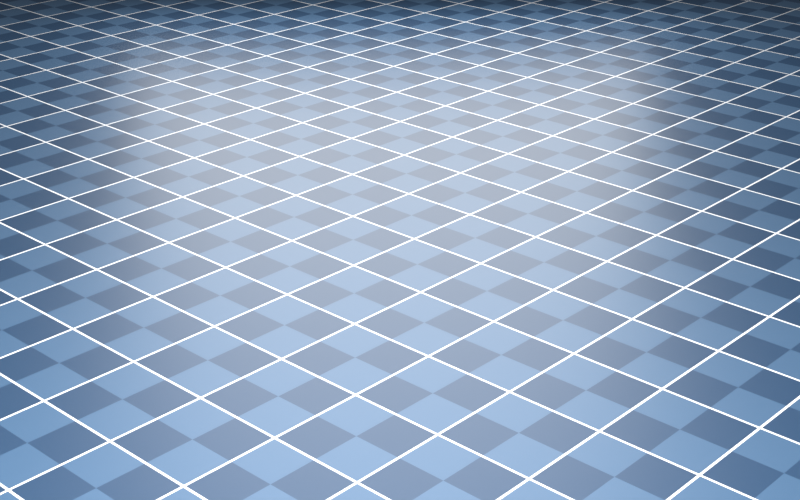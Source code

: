 # Source: roboracer_car.blend  (saved by Blender 5.3.31; exported with 4.5.12 LTS)
import bpy
from mathutils import Matrix  # noqa: F401  (used for matrix-valued properties, if any)

bpy.ops.wm.read_factory_settings(use_empty=True)
scene = bpy.context.scene
scene.name = 'Car_Checker'

# ---- collections
col_roboracer_car = bpy.data.collections.new('Roboracer_Car'); scene.collection.children.link(col_roboracer_car)
col_render_stage = bpy.data.collections.new('Render_Stage'); scene.collection.children.link(col_render_stage)
col_ground_checker = bpy.data.collections.new('Ground_Checker'); scene.collection.children.link(col_ground_checker)
col_roboracer_frame = bpy.data.collections.new('Roboracer_Frame')  # instanced only; not linked into the scene
col_roboracer_front_axle = bpy.data.collections.new('Roboracer_Front_Axle')  # instanced only; not linked into the scene
col_traxxas_6873t_l = bpy.data.collections.new('Traxxas_6873T_L')  # instanced only; not linked into the scene
col_traxxas_6873t_r = bpy.data.collections.new('Traxxas_6873T_R')  # instanced only; not linked into the scene
col_roboracer_center_of_mass = bpy.data.collections.new('Roboracer_Center_Of_Mass')  # instanced only; not linked into the scene
col_roboracer_rear_bumper = bpy.data.collections.new('Roboracer_Rear_Bumper')  # instanced only; not linked into the scene
col_roboracer_front_bumper = bpy.data.collections.new('Roboracer_Front_Bumper')  # instanced only; not linked into the scene

# ---- materials (node trees are filled in below, after node groups)
mat_ground_checker = bpy.data.materials.new('Ground_Checker')

# ---- material node trees
mat_ground_checker.use_nodes = True; mat_ground_checker.node_tree.nodes.clear()
_N = mat_ground_checker.node_tree.nodes; _L = mat_ground_checker.node_tree.links
n0 = _N.new('ShaderNodeBsdfPrincipled'); n0.name = 'Principled BSDF'; n0.location = (-200, 100)
n0.inputs[2].default_value = 0.45
n0.inputs[10].default_value = 0.005
n1 = _N.new('ShaderNodeOutputMaterial'); n1.name = 'Material Output'; n1.location = (200, 100)
n2 = _N.new('ShaderNodeTexCoord'); n2.name = 'Texture Coordinate'; n2.location = (0, 0)
n3 = _N.new('ShaderNodeMapping'); n3.name = 'Mapping'; n3.location = (0, 0)
n3.inputs[3].default_value = (10.0, 10.0, 1.0)
n4 = _N.new('ShaderNodeTexChecker'); n4.name = 'Checker Texture'; n4.location = (0, 0)
n4.inputs[1].default_value = (0.0331, 0.07324, 0.1329, 1.0)
n4.inputs[2].default_value = (0.01002, 0.0331, 0.07324, 1.0)
n4.inputs[3].default_value = 2.0
n5 = _N.new('ShaderNodeSeparateXYZ'); n5.name = 'Separate XYZ'; n5.location = (0, 0)
n6 = _N.new('ShaderNodeMath'); n6.name = 'Math'; n6.location = (0, 0)
n6.operation = 'MAXIMUM'
n7 = _N.new('ShaderNodeMath'); n7.name = 'Math.001'; n7.location = (0, 0)
n7.operation = 'FRACT'
n8 = _N.new('ShaderNodeMath'); n8.name = 'Math.002'; n8.location = (0, 0)
n8.operation = 'PINGPONG'
n9 = _N.new('ShaderNodeMath'); n9.name = 'Math.003'; n9.location = (0, 0)
n9.operation = 'LESS_THAN'
n9.inputs[1].default_value = 0.012
n10 = _N.new('ShaderNodeMath'); n10.name = 'Math.004'; n10.location = (0, 0)
n10.operation = 'FRACT'
n11 = _N.new('ShaderNodeMath'); n11.name = 'Math.005'; n11.location = (0, 0)
n11.operation = 'PINGPONG'
n12 = _N.new('ShaderNodeMath'); n12.name = 'Math.006'; n12.location = (0, 0)
n12.operation = 'LESS_THAN'
n12.inputs[1].default_value = 0.012
n13 = _N.new('ShaderNodeMix'); n13.name = 'Mix'; n13.location = (0, 0)
n13.data_type = 'RGBA'
n13.inputs[7].default_value = (0.6038, 0.6038, 0.6038, 1.0)
_L.new(n0.outputs[0], n1.inputs[0])
_L.new(n2.outputs[3], n3.inputs[0])
_L.new(n3.outputs[0], n4.inputs[0])
_L.new(n3.outputs[0], n5.inputs[0])
_L.new(n5.outputs[0], n7.inputs[0])
_L.new(n7.outputs[0], n8.inputs[0])
_L.new(n8.outputs[0], n9.inputs[0])
_L.new(n9.outputs[0], n6.inputs[0])
_L.new(n5.outputs[1], n10.inputs[0])
_L.new(n10.outputs[0], n11.inputs[0])
_L.new(n11.outputs[0], n12.inputs[0])
_L.new(n12.outputs[0], n6.inputs[1])
_L.new(n6.outputs[0], n13.inputs[0])
_L.new(n4.outputs[0], n13.inputs[6])
_L.new(n13.outputs[2], n0.inputs[0])
n1.is_active_output = True

# ---- world
world_world_checker = bpy.data.worlds.new('World_Checker'); scene.world = world_world_checker
world_world_checker.use_nodes = True; world_world_checker.node_tree.nodes.clear()
_N = world_world_checker.node_tree.nodes; _L = world_world_checker.node_tree.links
n0 = _N.new('ShaderNodeBackground'); n0.name = 'Background'; n0.location = (-200, 100)
n0.inputs[0].default_value = (0.08, 0.09, 0.1, 1.0)
n1 = _N.new('ShaderNodeOutputWorld'); n1.name = 'World Output'; n1.location = (200, 100)
_L.new(n0.outputs[0], n1.inputs[0])
n1.is_active_output = True

# ---- cameras
cam_camera = bpy.data.cameras.new('Camera')
cam_camera.clip_start = 0.01
cam_camera.clip_end = 20.0
cam_camera.lens = 60.0

# ---- lights
light_key = bpy.data.lights.new('Key', 'AREA')
light_key.energy = 60.0
light_key.size = 0.8
light_fill = bpy.data.lights.new('Fill', 'AREA')
light_fill.energy = 15.0
light_fill.size = 1.0

# ---- meshes
me_ground_checker = bpy.data.meshes.new('Ground_Checker')
me_ground_checker.from_pydata([(-3.0, -3.0, 0.0), (3.0, -3.0, 0.0), (-3.0, 3.0, 0.0), (3.0, 3.0, 0.0)], [], [(0, 1, 3, 2)])
me_ground_checker.materials.append(mat_ground_checker)
me_ground_checker.update()

# ---- objects
ob_roboracer_car = bpy.data.objects.new('Roboracer_Car', None)
ob_car_frame = bpy.data.objects.new('Car_Frame', None)
ob_car_front_axle = bpy.data.objects.new('Car_Front_Axle', None)
ob_car_wheel_rear_l = bpy.data.objects.new('Car_Wheel_Rear_L', None)
ob_car_wheel_rear_r = bpy.data.objects.new('Car_Wheel_Rear_R', None)
ob_car_wheel_front_l = bpy.data.objects.new('Car_Wheel_Front_L', None)
ob_car_wheel_front_r = bpy.data.objects.new('Car_Wheel_Front_R', None)
ob_car_center_of_mass = bpy.data.objects.new('Car_Center_Of_Mass', None)
ob_car_rear_bumper = bpy.data.objects.new('Car_Rear_Bumper', None)
ob_car_front_bumper = bpy.data.objects.new('Car_Front_Bumper', None)
ob_camera = bpy.data.objects.new('Camera', cam_camera)
ob_camera_target = bpy.data.objects.new('Camera_Target', None)
ob_key = bpy.data.objects.new('Key', light_key)
ob_fill = bpy.data.objects.new('Fill', light_fill)
ob_ground_checker = bpy.data.objects.new('Ground_Checker', me_ground_checker)

# ---- transforms, parenting, visibility, modifiers, constraints
ob_roboracer_car.location = (0.0, 0.0, 0.055)
ob_roboracer_car.empty_display_type = 'ARROWS'
ob_roboracer_car.empty_display_size = 0.08
ob_car_frame.parent = ob_roboracer_car
ob_car_frame.location = (0.0, 0.0, 0.0)
ob_car_frame.empty_display_size = 0.02
ob_car_frame.instance_type = 'COLLECTION'
ob_car_front_axle.parent = ob_roboracer_car
ob_car_front_axle.location = (0.324, 0.0, 0.0)
ob_car_front_axle.empty_display_size = 0.02
ob_car_front_axle.instance_type = 'COLLECTION'
ob_car_wheel_rear_l.parent = ob_roboracer_car
ob_car_wheel_rear_l.location = (0.0, 0.145, 0.0)
ob_car_wheel_rear_l.rotation_euler = (0.0, 0.0, 1.571)
ob_car_wheel_rear_l.empty_display_size = 0.02
ob_car_wheel_rear_l.instance_type = 'COLLECTION'
ob_car_wheel_rear_r.parent = ob_roboracer_car
ob_car_wheel_rear_r.location = (0.0, -0.145, 0.0)
ob_car_wheel_rear_r.rotation_euler = (0.0, 0.0, -1.571)
ob_car_wheel_rear_r.empty_display_size = 0.02
ob_car_wheel_rear_r.instance_type = 'COLLECTION'
ob_car_wheel_front_l.parent = ob_car_front_axle
ob_car_wheel_front_l.location = (0.0, 0.145, 0.0)
ob_car_wheel_front_l.rotation_euler = (0.0, 0.0, 1.571)
ob_car_wheel_front_l.empty_display_size = 0.02
ob_car_wheel_front_l.instance_type = 'COLLECTION'
ob_car_wheel_front_r.parent = ob_car_front_axle
ob_car_wheel_front_r.location = (0.0, -0.145, 0.0)
ob_car_wheel_front_r.rotation_euler = (0.0, 0.0, -1.571)
ob_car_wheel_front_r.empty_display_size = 0.02
ob_car_wheel_front_r.instance_type = 'COLLECTION'
ob_car_center_of_mass.parent = ob_roboracer_car
ob_car_center_of_mass.location = (0.1553, 0.0, 0.01434)
ob_car_center_of_mass.instance_type = 'COLLECTION'
ob_car_rear_bumper.parent = ob_car_frame
ob_car_rear_bumper.location = (-0.1348, 0.0, 0.0)
ob_car_rear_bumper.instance_type = 'COLLECTION'
ob_car_front_bumper.parent = ob_car_front_axle
ob_car_front_bumper.location = (0.1671, 0.0, 0.0)
ob_car_front_bumper.instance_type = 'COLLECTION'
ob_camera.location = (1.05, -0.95, 0.62)
_c = ob_camera.constraints.new('TRACK_TO'); _c.name = 'Track To'
_c.target = ob_camera_target
ob_camera_target.location = (0.17, 0.0, 0.04)
ob_key.location = (0.6, -0.6, 1.0)
_c = ob_key.constraints.new('TRACK_TO'); _c.name = 'Track To'
_c.target = ob_camera_target
ob_fill.location = (-0.5, 0.7, 0.6)
_c = ob_fill.constraints.new('TRACK_TO'); _c.name = 'Track To'
_c.target = ob_camera_target
ob_ground_checker.location = (0.0, 0.0, 0.0)
ob_car_frame.instance_collection = col_roboracer_frame
ob_car_front_axle.instance_collection = col_roboracer_front_axle
ob_car_wheel_rear_l.instance_collection = col_traxxas_6873t_l
ob_car_wheel_rear_r.instance_collection = col_traxxas_6873t_r
ob_car_wheel_front_l.instance_collection = col_traxxas_6873t_l
ob_car_wheel_front_r.instance_collection = col_traxxas_6873t_r
ob_car_center_of_mass.instance_collection = col_roboracer_center_of_mass
ob_car_rear_bumper.instance_collection = col_roboracer_rear_bumper
ob_car_front_bumper.instance_collection = col_roboracer_front_bumper

# ---- collection membership
col_roboracer_car.objects.link(ob_roboracer_car)
col_roboracer_car.objects.link(ob_car_frame)
col_roboracer_car.objects.link(ob_car_front_axle)
col_roboracer_car.objects.link(ob_car_wheel_rear_l)
col_roboracer_car.objects.link(ob_car_wheel_rear_r)
col_roboracer_car.objects.link(ob_car_wheel_front_l)
col_roboracer_car.objects.link(ob_car_wheel_front_r)
col_roboracer_car.objects.link(ob_car_center_of_mass)
col_roboracer_car.objects.link(ob_car_rear_bumper)
col_roboracer_car.objects.link(ob_car_front_bumper)
col_render_stage.objects.link(ob_camera)
col_render_stage.objects.link(ob_camera_target)
col_render_stage.objects.link(ob_key)
col_render_stage.objects.link(ob_fill)
col_ground_checker.objects.link(ob_ground_checker)

# ---- scene / render settings (as saved in the file)
scene.camera = ob_camera
scene.frame_start = 1; scene.frame_end = 250; scene.frame_set(1)
scene.render.engine = 'CYCLES'
scene.render.image_settings.exr_codec = 'NONE'
scene.render.resolution_x = 1600
scene.render.resolution_y = 1000
scene.render.use_bake_clear = False
scene.render.bake_margin = 0
scene.render.bake_bias = 0.0
scene.render.bake_samples = 0
scene.render.simplify_subdivision_render = 0
scene.render.simplify_child_particles_render = 0.0
scene.render.compositor_device = 'GPU'
scene.cycles.samples = 128
scene.eevee.use_volume_custom_range = False
scene.eevee.gtao_distance = 0.0
scene.eevee.use_fast_gi = False
scene.eevee.fast_gi_thickness_near = 0.1
scene.eevee.fast_gi_thickness_far = 0.0
scene.eevee.ray_tracing_options.screen_trace_thickness = 0.1
scene.view_settings.view_transform = 'Standard'
bpy.context.view_layer.update()
